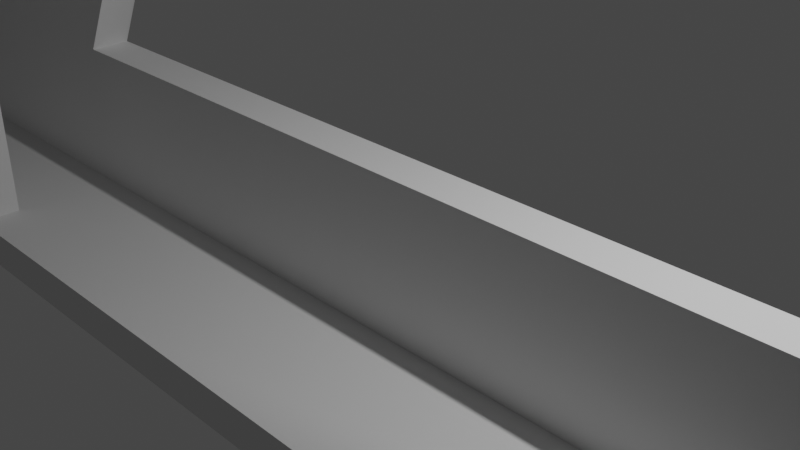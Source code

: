 # Source: laptopholder.blend  (saved by Blender 2.82.7; exported with 4.5.12 LTS)
import bpy
from mathutils import Matrix  # noqa: F401  (used for matrix-valued properties, if any)

bpy.ops.wm.read_factory_settings(use_empty=True)
scene = bpy.context.scene
scene.name = 'Scene'

# ---- collections
col_collection = bpy.data.collections.new('Collection'); scene.collection.children.link(col_collection)

# ---- world
world_world = bpy.data.worlds.new('World'); scene.world = world_world
world_world.use_nodes = True; world_world.node_tree.nodes.clear()
_N = world_world.node_tree.nodes; _L = world_world.node_tree.links
n0 = _N.new('ShaderNodeOutputWorld'); n0.name = 'World Output'; n0.location = (300, 300)
n1 = _N.new('ShaderNodeBackground'); n1.name = 'Background'; n1.location = (10, 300)
n1.inputs[0].default_value = (0.05088, 0.05088, 0.05088, 1.0)
_L.new(n1.outputs[0], n0.inputs[0])
n0.is_active_output = True
world_world.color = (0.05088, 0.05088, 0.05088)
world_world.use_sun_shadow = False
world_world.sun_shadow_jitter_overblur = 0.0

# ---- cameras
cam_camera = bpy.data.cameras.new('Camera')
cam_camera.clip_end = 100.0
cam_camera.ortho_scale = 7.314

# ---- lights
light_light = bpy.data.lights.new('Light', 'POINT')
light_light.transmission_factor = 0.0
light_light.energy = 1000.0
light_light.shadow_soft_size = 0.1
light_light.shadow_maximum_resolution = 0.006
light_light.use_absolute_resolution = True

# ---- meshes
me_plane = bpy.data.meshes.new('Plane')
me_plane.from_pydata([(-11.5, -1.769, 0.7552), (11.5, -1.769, 0.7552), (-11.5, -0.3992, -0.7023), (11.5, -0.3992, -0.7023), (-6.479, -1.769, 0.7552), (-6.479, -0.3992, -0.7023), (6.511, -1.769, 0.7552), (6.511, -0.3992, -0.7023), (-1.99, 8.008, -9.87), (2.003, 8.008, -9.87), (0.009393, 8.008, -9.87), (-1.99, 8.984, -9.558), (2.003, 8.984, -9.558), (0.009393, 8.984, -9.558), (-11.5, -1.378, 1.122), (11.5, -1.378, 1.122), (-11.5, -0.0085, -0.3351), (11.5, -0.0085, -0.3351), (-6.479, -1.378, 1.122), (-6.479, -0.0085, -0.3351), (6.511, -1.378, 1.122), (6.511, -0.0085, -0.3351), (-1.99, 8.008, -9.021), (2.003, 8.008, -9.021), (0.009393, 8.008, -9.021), (-11.5, -2.126, 1.136), (11.5, -2.126, 1.136), (-6.479, -2.126, 1.136), (6.511, -2.126, 1.136), (-11.5, -1.736, 1.503), (11.5, -1.736, 1.503), (-6.479, -1.736, 1.503), (6.511, -1.736, 1.503), (-11.5, -0.3191, 2.118), (11.5, -0.3191, 2.118), (-6.479, -0.3191, 2.118), (6.511, -0.3191, 2.118), (-11.5, -0.6766, 2.498), (11.5, -0.6766, 2.498), (-6.479, -0.6766, 2.498), (6.511, -0.6766, 2.498), (-11.5, 0.08195, 2.494), (11.5, 0.08195, 2.494), (-6.479, 0.08195, 2.494), (6.511, 0.08195, 2.494), (-11.5, -0.2756, 2.875), (11.5, -0.2756, 2.875), (-6.479, -0.2756, 2.875), (6.511, -0.2756, 2.875), (-11.5, 1.034, 0.6781), (11.5, 1.034, 0.6781), (-6.479, 1.034, 0.6781), (6.511, 1.034, 0.6781), (-11.5, 1.435, 1.055), (11.5, 1.435, 1.055), (-6.479, 1.435, 1.055), (6.511, 1.435, 1.055), (0.009393, 8.008, -13.0), (0.009393, 8.984, -13.0), (0.1951, 8.984, -10.06), (0.1951, 8.008, -10.06), (-0.1951, 8.008, -10.06), (-0.1951, 8.984, -10.06), (3.553e-15, 8.008, -10.04), (3.553e-15, 8.984, -10.04), (0.009393, 8.984, -10.05), (0.009393, 8.008, -10.05), (-0.3827, 8.008, -10.12), (-0.3827, 8.984, -10.12), (0.3827, 8.984, -10.12), (0.3827, 8.008, -10.12), (-0.5556, 8.008, -10.21), (-0.5556, 8.984, -10.21), (0.5556, 8.984, -10.21), (0.5556, 8.008, -10.21), (-0.7071, 8.008, -10.34), (-0.7071, 8.984, -10.34), (0.7071, 8.984, -10.34), (0.7071, 8.008, -10.34), (-0.8315, 8.008, -10.49), (-0.8315, 8.984, -10.49), (0.8315, 8.984, -10.49), (0.8315, 8.008, -10.49), (0.9239, 8.984, -10.66), (0.9239, 8.008, -10.66), (-0.9239, 8.008, -10.66), (-0.9239, 8.984, -10.66), (-0.9808, 8.008, -10.85), (-0.9808, 8.984, -10.85), (1.0, 8.984, -11.04), (1.0, 8.008, -11.04), (0.9808, 8.984, -10.85), (0.9808, 8.008, -10.85), (0.9808, 8.984, -11.24), (0.9808, 8.008, -11.24), (0.9239, 8.008, -11.43), (0.9239, 8.984, -11.43), (0.7071, 8.984, -11.75), (0.7071, 8.008, -11.75), (0.5556, 8.984, -11.88), (0.5556, 8.008, -11.88), (0.8315, 8.008, -11.6), (0.8315, 8.984, -11.6), (0.1951, 8.984, -12.03), (0.1951, 8.008, -12.03), (0.3827, 8.984, -11.97), (0.3827, 8.008, -11.97), (-3.258e-07, 8.008, -12.04), (-3.258e-07, 8.984, -12.04), (-0.1951, 8.008, -12.03), (-0.1951, 8.984, -12.03), (0.009393, 8.984, -12.04), (0.009393, 8.008, -12.04), (-0.5556, 8.008, -11.88), (-0.5556, 8.984, -11.88), (-0.3827, 8.008, -11.97), (-0.3827, 8.984, -11.97), (-0.8315, 8.984, -11.6), (-0.8315, 8.008, -11.6), (-0.7071, 8.008, -11.75), (-0.7071, 8.984, -11.75), (-0.9239, 8.984, -11.43), (-0.9239, 8.008, -11.43), (-1.0, 8.008, -11.04), (-1.0, 8.984, -11.04), (-0.9808, 8.008, -11.24), (-0.9808, 8.984, -11.24), (0.9832, 8.008, -13.0), (2.003, 8.008, -11.98), (2.003, 8.984, -11.98), (0.9832, 8.984, -13.0), (-1.99, 8.008, -12.01), (-1.002, 8.008, -13.0), (-1.002, 8.984, -13.0), (-1.99, 8.984, -12.01)], [], [(6, 7, 3, 1), (0, 2, 5, 4), (4, 5, 7, 6), (7, 10, 9, 3), (2, 8, 10, 5), (20, 15, 17, 21), (14, 18, 19, 16), (18, 20, 21, 19), (21, 17, 23, 24), (24, 23, 12, 13), (16, 19, 24, 22), (22, 24, 13, 11), (14, 0, 25, 29), (8, 2, 16, 22), (1, 3, 17, 15), (10, 7, 21, 24), (9, 12, 23), (6, 1, 26, 28), (7, 5, 19, 21), (11, 8, 22), (3, 9, 23, 17), (20, 18, 35, 36), (2, 0, 14, 16), (5, 10, 24, 19), (28, 26, 30, 32), (25, 27, 31, 29), (27, 28, 32, 31), (31, 32, 40, 39), (0, 4, 27, 25), (18, 14, 33, 35), (1, 15, 30, 26), (4, 6, 28, 27), (55, 43, 35, 51), (33, 37, 45, 41), (37, 39, 47, 45), (32, 30, 38, 40), (15, 20, 36, 34), (14, 29, 37, 33), (30, 15, 34, 38), (29, 31, 39, 37), (43, 41, 45, 47), (44, 43, 47, 48), (42, 44, 48, 46), (33, 41, 53, 49), (38, 34, 42, 46), (39, 40, 48, 47), (40, 38, 46, 48), (41, 43, 55, 53), (36, 44, 56, 52), (50, 52, 56, 54), (51, 49, 53, 55), (34, 36, 52, 50), (42, 34, 50, 54), (36, 35, 43, 44), (44, 42, 54, 56), (35, 33, 49, 51), (9, 10, 66, 60, 70, 74, 78, 82, 84, 92, 90, 94, 95, 101, 98, 100, 106, 104, 112, 57, 127, 128), (8, 11, 134, 131), (132, 133, 58, 57), (13, 12, 129, 130, 58, 111, 103, 105, 99, 97, 102, 96, 93, 89, 91, 83, 81, 77, 73, 69, 59, 65), (57, 58, 130, 127), (11, 13, 65, 64, 62, 68, 72, 76, 80, 86, 88, 124, 126, 121, 117, 120, 114, 116, 110, 108, 111, 58, 133, 134), (93, 94, 90, 89), (97, 98, 101, 102), (102, 101, 95, 96), (88, 87, 123, 124), (91, 92, 84, 83), (89, 90, 92, 91), (81, 82, 78, 77), (64, 63, 61, 62), (110, 109, 107, 108), (80, 79, 85, 86), (108, 107, 112, 104, 103, 111), (62, 61, 67, 68), (77, 78, 74, 73), (114, 113, 115, 116), (73, 74, 70, 69), (99, 100, 98, 97), (72, 71, 75, 76), (86, 85, 87, 88), (120, 119, 113, 114), (105, 106, 100, 99), (121, 122, 118, 117), (59, 60, 66, 63, 64, 65), (83, 84, 82, 81), (124, 123, 125, 126), (96, 95, 94, 93), (116, 115, 109, 110), (68, 67, 71, 72), (126, 125, 122, 121), (69, 70, 60, 59), (103, 104, 106, 105), (76, 75, 79, 80), (117, 118, 119, 120), (127, 130, 129, 128), (12, 9, 128, 129), (133, 132, 131, 134), (10, 8, 131, 132, 57, 112, 107, 109, 115, 113, 119, 118, 122, 125, 123, 87, 85, 79, 75, 71, 67, 61, 63, 66)])
_uv = me_plane.uv_layers.new(name='UVMap')
_uv.uv.foreach_set('vector', [0.7831, 0.0, 0.7831, 1.0, 1.0, 1.0, 1.0, 0.0, 0.0, 0.0, 0.0, 1.0, 0.2183, 1.0, 0.2183, 0.0, 0.2183, 0.0, 0.2183, 1.0, 0.7831, 1.0, 0.7831, 0.0, 0.7831, 1.0, 0.7831, 1.0, 1.0, 1.0, 1.0, 1.0, 0.0, 1.0, 0.0, 1.0, 0.2183, 1.0, 0.2183, 1.0, 0.7831, 0.0, 1.0, 0.0, 1.0, 1.0, 0.7831, 1.0, 0.0, 0.0, 0.2183, 0.0, 0.2183, 1.0, 0.0, 1.0, 0.2183, 0.0, 0.7831, 0.0, 0.7831, 1.0, 0.2183, 1.0, 0.7831, 1.0, 1.0, 1.0, 1.0, 1.0, 0.7831, 1.0, 0.7831, 1.0, 1.0, 1.0, 1.0, 1.0, 0.7831, 1.0, 0.0, 1.0, 0.2183, 1.0, 0.2183, 1.0, 0.0, 1.0, 0.0, 1.0, 0.2183, 1.0, 0.2183, 1.0, 0.0, 1.0, 0.0, 0.0, 0.0, 0.0, 0.0, 0.0, 0.0, 0.0, 0.0, 1.0, 0.0, 1.0, 0.0, 1.0, 0.0, 1.0, 1.0, 0.0, 1.0, 1.0, 1.0, 1.0, 1.0, 0.0, 0.7831, 1.0, 0.7831, 1.0, 0.7831, 1.0, 0.7831, 1.0, 1.0, 1.0, 1.0, 1.0, 1.0, 1.0, 0.7831, 0.0, 1.0, 0.0, 1.0, 0.0, 0.7831, 0.0, 0.7831, 1.0, 0.2183, 1.0, 0.2183, 1.0, 0.7831, 1.0, 0.0, 1.0, 0.0, 1.0, 0.0, 1.0, 1.0, 1.0, 1.0, 1.0, 1.0, 1.0, 1.0, 1.0, 0.7831, 0.0, 0.2183, 0.0, 0.2183, 0.0, 0.7831, 0.0, 0.0, 1.0, 0.0, 0.0, 0.0, 0.0, 0.0, 1.0, 0.2183, 1.0, 0.2183, 1.0, 0.2183, 1.0, 0.2183, 1.0, 0.7831, 0.0, 1.0, 0.0, 1.0, 0.0, 0.7831, 0.0, 0.0, 0.0, 0.2183, 0.0, 0.2183, 0.0, 0.0, 0.0, 0.2183, 0.0, 0.7831, 0.0, 0.7831, 0.0, 0.2183, 0.0, 0.2183, 0.0, 0.7831, 0.0, 0.7831, 0.0, 0.2183, 0.0, 0.0, 0.0, 0.2183, 0.0, 0.2183, 0.0, 0.0, 0.0, 0.2183, 0.0, 0.0, 0.0, 0.0, 0.0, 0.2183, 0.0, 1.0, 0.0, 1.0, 0.0, 1.0, 0.0, 1.0, 0.0, 0.2183, 0.0, 0.7831, 0.0, 0.7831, 0.0, 0.2183, 0.0, 0.2183, 0.0, 0.2183, 0.0, 0.2183, 0.0, 0.2183, 0.0, 0.0, 0.0, 0.0, 0.0, 0.0, 0.0, 0.0, 0.0, 0.0, 0.0, 0.2183, 0.0, 0.2183, 0.0, 0.0, 0.0, 0.7831, 0.0, 1.0, 0.0, 1.0, 0.0, 0.7831, 0.0, 1.0, 0.0, 0.7831, 0.0, 0.7831, 0.0, 1.0, 0.0, 0.0, 0.0, 0.0, 0.0, 0.0, 0.0, 0.0, 0.0, 1.0, 0.0, 1.0, 0.0, 1.0, 0.0, 1.0, 0.0, 0.0, 0.0, 0.2183, 0.0, 0.2183, 0.0, 0.0, 0.0, 0.2183, 0.0, 0.0, 0.0, 0.0, 0.0, 0.2183, 0.0, 0.7831, 0.0, 0.2183, 0.0, 0.2183, 0.0, 0.7831, 0.0, 1.0, 0.0, 0.7831, 0.0, 0.7831, 0.0, 1.0, 0.0, 0.0, 0.0, 0.0, 0.0, 0.0, 0.0, 0.0, 0.0, 1.0, 0.0, 1.0, 0.0, 1.0, 0.0, 1.0, 0.0, 0.2183, 0.0, 0.7831, 0.0, 0.7831, 0.0, 0.2183, 0.0, 0.7831, 0.0, 1.0, 0.0, 1.0, 0.0, 0.7831, 0.0, 0.0, 0.0, 0.2183, 0.0, 0.2183, 0.0, 0.0, 0.0, 0.7831, 0.0, 0.7831, 0.0, 0.7831, 0.0, 0.7831, 0.0, 1.0, 0.0, 0.7831, 0.0, 0.7831, 0.0, 1.0, 0.0, 0.2183, 0.0, 0.0, 0.0, 0.0, 0.0, 0.2183, 0.0, 1.0, 0.0, 0.7831, 0.0, 0.7831, 0.0, 1.0, 0.0, 1.0, 0.0, 1.0, 0.0, 1.0, 0.0, 1.0, 0.0, 0.7831, 0.0, 0.2183, 0.0, 0.2183, 0.0, 0.7831, 0.0, 0.7831, 0.0, 1.0, 0.0, 1.0, 0.0, 0.7831, 0.0, 0.2183, 0.0, 0.0, 0.0, 0.0, 0.0, 0.2183, 0.0, 1.0, 1.0, 0.7831, 1.0, 0.7831, 1.0, 0.8033, 1.0, 0.8237, 1.0, 0.8425, 1.0, 0.859, 1.0, 0.8725, 1.0, 0.8826, 1.0, 0.8888, 1.0, 0.8909, 1.0, 0.8888, 1.0, 0.8826, 1.0, 0.8725, 1.0, 0.859, 1.0, 0.8425, 1.0, 0.8237, 1.0, 0.8033, 1.0, 0.7831, 1.0, 0.7831, 1.0, 0.889, 1.0, 1.0, 1.0, 0.0, 1.0, 0.0, 1.0, 0.0, 1.0, 0.0, 1.0, 0.1078, 1.0, 0.1078, 1.0, 0.2183, 1.0, 0.2183, 1.0, 0.7831, 1.0, 1.0, 1.0, 1.0, 1.0, 0.889, 1.0, 0.7831, 1.0, 0.7831, 1.0, 0.8033, 1.0, 0.8237, 1.0, 0.8425, 1.0, 0.859, 1.0, 0.8725, 1.0, 0.8826, 1.0, 0.8888, 1.0, 0.8909, 1.0, 0.8888, 1.0, 0.8826, 1.0, 0.8725, 1.0, 0.859, 1.0, 0.8425, 1.0, 0.8237, 1.0, 0.8033, 1.0, 0.7831, 1.0, 0.7831, 1.0, 0.7831, 1.0, 0.889, 1.0, 0.889, 1.0, 0.0, 1.0, 0.2183, 1.0, 0.2183, 1.0, 0.2173, 1.0, 0.196, 1.0, 0.1755, 1.0, 0.1566, 1.0, 0.1401, 1.0, 0.1265, 1.0, 0.1164, 1.0, 0.1102, 1.0, 0.1081, 1.0, 0.1102, 1.0, 0.1164, 1.0, 0.1265, 1.0, 0.1401, 1.0, 0.1566, 1.0, 0.1755, 1.0, 0.196, 1.0, 0.2173, 1.0, 0.2183, 1.0, 0.2183, 1.0, 0.1078, 1.0, 0.0, 1.0, 0.7188, 0.6131, 0.7188, 0.8571, 0.75, 0.8571, 0.75, 0.6131, 0.625, 0.6131, 0.625, 0.8571, 0.6562, 0.8571, 0.6562, 0.6131, 0.6562, 0.6131, 0.6562, 0.8571, 0.6875, 0.8571, 0.6875, 0.6131, 0.2188, 0.6131, 0.2188, 0.8571, 0.25, 0.8571, 0.25, 0.6131, 0.7812, 0.6131, 0.7812, 0.8571, 0.8125, 0.8571, 0.8125, 0.6131, 0.75, 0.6131, 0.75, 0.8571, 0.7812, 0.8571, 0.7812, 0.6131, 0.8438, 0.6131, 0.8438, 0.8571, 0.875, 0.8571, 0.875, 0.6131, 0.0, 0.6131, 0.0, 0.8571, 0.03125, 0.8571, 0.03125, 0.6131, 0.4688, 0.6131, 0.4687, 0.8571, 0.5, 0.8571, 0.5, 0.6131, 0.1562, 0.6131, 0.1562, 0.8571, 0.1875, 0.8571, 0.1875, 0.6131, 0.5, 0.6131, 0.5, 0.8571, 0.5015, 0.8571, 0.5312, 0.8571, 0.5312, 0.6131, 0.5015, 0.6131, 0.03125, 0.6131, 0.03125, 0.8571, 0.0625, 0.8571, 0.0625, 0.6131, 0.875, 0.6131, 0.875, 0.8571, 0.9062, 0.8571, 0.9062, 0.6131, 0.4062, 0.6131, 0.4062, 0.8571, 0.4375, 0.8571, 0.4375, 0.6131, 0.9062, 0.6131, 0.9062, 0.8571, 0.9375, 0.8571, 0.9375, 0.6131, 0.5938, 0.6131, 0.5938, 0.8571, 0.625, 0.8571, 0.625, 0.6131, 0.09375, 0.6131, 0.09375, 0.8571, 0.125, 0.8571, 0.125, 0.6131, 0.1875, 0.6131, 0.1875, 0.8571, 0.2188, 0.8571, 0.2188, 0.6131, 0.375, 0.6131, 0.375, 0.8571, 0.4062, 0.8571, 0.4062, 0.6131, 0.5625, 0.6131, 0.5625, 0.8571, 0.5938, 0.8571, 0.5938, 0.6131, 0.3125, 0.6131, 0.3125, 0.8571, 0.3438, 0.8571, 0.3438, 0.6131, 0.9688, 0.6131, 0.9688, 0.8571, 0.9985, 0.8571, 1.0, 0.8571, 1.0, 0.6131, 0.9985, 0.6131, 0.8125, 0.6131, 0.8125, 0.8571, 0.8438, 0.8571, 0.8438, 0.6131, 0.25, 0.6131, 0.25, 0.8571, 0.2812, 0.8571, 0.2812, 0.6131, 0.6875, 0.6131, 0.6875, 0.8571, 0.7188, 0.8571, 0.7188, 0.6131, 0.4375, 0.6131, 0.4375, 0.8571, 0.4687, 0.8571, 0.4688, 0.6131, 0.0625, 0.6131, 0.0625, 0.8571, 0.09375, 0.8571, 0.09375, 0.6131, 0.2812, 0.6131, 0.2812, 0.8571, 0.3125, 0.8571, 0.3125, 0.6131, 0.9375, 0.6131, 0.9375, 0.8571, 0.9688, 0.8571, 0.9688, 0.6131, 0.5312, 0.6131, 0.5312, 0.8571, 0.5625, 0.8571, 0.5625, 0.6131, 0.125, 0.6131, 0.125, 0.8571, 0.1562, 0.8571, 0.1562, 0.6131, 0.3438, 0.6131, 0.3438, 0.8571, 0.375, 0.8571, 0.375, 0.6131, 0.889, 1.0, 0.889, 1.0, 1.0, 1.0, 1.0, 1.0, 1.0, 1.0, 1.0, 1.0, 1.0, 1.0, 1.0, 1.0, 0.1078, 1.0, 0.1078, 1.0, 0.0, 1.0, 0.0, 1.0, 0.2183, 1.0, 0.0, 1.0, 0.0, 1.0, 0.1078, 1.0, 0.2183, 1.0, 0.2183, 1.0, 0.2173, 1.0, 0.196, 1.0, 0.1755, 1.0, 0.1566, 1.0, 0.1401, 1.0, 0.1265, 1.0, 0.1164, 1.0, 0.1102, 1.0, 0.1081, 1.0, 0.1102, 1.0, 0.1164, 1.0, 0.1265, 1.0, 0.1401, 1.0, 0.1566, 1.0, 0.1755, 1.0, 0.196, 1.0, 0.2173, 1.0, 0.2183, 1.0])
me_plane.use_remesh_fix_poles = True
me_plane.use_remesh_preserve_attributes = False
me_plane.use_mirror_vertex_groups = False
me_plane.update()
me_plane_001 = bpy.data.meshes.new('Plane.001')
me_plane_001.from_pydata([(3.553e-15, 9.436, -10.04), (3.553e-15, 7.436, -10.04), (0.1951, 9.436, -10.06), (0.1951, 7.436, -10.06), (0.3827, 9.436, -10.12), (0.3827, 7.436, -10.12), (0.5556, 9.436, -10.21), (0.5556, 7.436, -10.21), (0.7071, 9.436, -10.34), (0.7071, 7.436, -10.34), (0.8315, 9.436, -10.49), (0.8315, 7.436, -10.49), (0.9239, 9.436, -10.66), (0.9239, 7.436, -10.66), (0.9808, 9.436, -10.85), (0.9808, 7.436, -10.85), (1.0, 9.436, -11.04), (1.0, 7.436, -11.04), (0.9808, 9.436, -11.24), (0.9808, 7.436, -11.24), (0.9239, 9.436, -11.43), (0.9239, 7.436, -11.43), (0.8315, 9.436, -11.6), (0.8315, 7.436, -11.6), (0.7071, 9.436, -11.75), (0.7071, 7.436, -11.75), (0.5556, 9.436, -11.88), (0.5556, 7.436, -11.88), (0.3827, 9.436, -11.97), (0.3827, 7.436, -11.97), (0.1951, 9.436, -12.03), (0.1951, 7.436, -12.03), (-3.258e-07, 9.436, -12.04), (-3.258e-07, 7.436, -12.04), (-0.1951, 9.436, -12.03), (-0.1951, 7.436, -12.03), (-0.3827, 9.436, -11.97), (-0.3827, 7.436, -11.97), (-0.5556, 9.436, -11.88), (-0.5556, 7.436, -11.88), (-0.7071, 9.436, -11.75), (-0.7071, 7.436, -11.75), (-0.8315, 9.436, -11.6), (-0.8315, 7.436, -11.6), (-0.9239, 9.436, -11.43), (-0.9239, 7.436, -11.43), (-0.9808, 9.436, -11.24), (-0.9808, 7.436, -11.24), (-1.0, 9.436, -11.04), (-1.0, 7.436, -11.04), (-0.9808, 9.436, -10.85), (-0.9808, 7.436, -10.85), (-0.9239, 9.436, -10.66), (-0.9239, 7.436, -10.66), (-0.8315, 9.436, -10.49), (-0.8315, 7.436, -10.49), (-0.7071, 9.436, -10.34), (-0.7071, 7.436, -10.34), (-0.5556, 9.436, -10.21), (-0.5556, 7.436, -10.21), (-0.3827, 9.436, -10.12), (-0.3827, 7.436, -10.12), (-0.1951, 9.436, -10.06), (-0.1951, 7.436, -10.06)], [], [(0, 1, 3, 2), (2, 3, 5, 4), (4, 5, 7, 6), (6, 7, 9, 8), (8, 9, 11, 10), (10, 11, 13, 12), (12, 13, 15, 14), (14, 15, 17, 16), (16, 17, 19, 18), (18, 19, 21, 20), (20, 21, 23, 22), (22, 23, 25, 24), (24, 25, 27, 26), (26, 27, 29, 28), (28, 29, 31, 30), (30, 31, 33, 32), (32, 33, 35, 34), (34, 35, 37, 36), (36, 37, 39, 38), (38, 39, 41, 40), (40, 41, 43, 42), (42, 43, 45, 44), (44, 45, 47, 46), (46, 47, 49, 48), (48, 49, 51, 50), (50, 51, 53, 52), (52, 53, 55, 54), (54, 55, 57, 56), (56, 57, 59, 58), (58, 59, 61, 60), (3, 1, 63, 61, 59, 57, 55, 53, 51, 49, 47, 45, 43, 41, 39, 37, 35, 33, 31, 29, 27, 25, 23, 21, 19, 17, 15, 13, 11, 9, 7, 5), (60, 61, 63, 62), (62, 63, 1, 0), (0, 2, 4, 6, 8, 10, 12, 14, 16, 18, 20, 22, 24, 26, 28, 30, 32, 34, 36, 38, 40, 42, 44, 46, 48, 50, 52, 54, 56, 58, 60, 62)])
_uv = me_plane_001.uv_layers.new(name='UVMap')
_uv.uv.foreach_set('vector', [1.0, 0.5, 1.0, 1.0, 0.9688, 1.0, 0.9688, 0.5, 0.9688, 0.5, 0.9688, 1.0, 0.9375, 1.0, 0.9375, 0.5, 0.9375, 0.5, 0.9375, 1.0, 0.9062, 1.0, 0.9062, 0.5, 0.9062, 0.5, 0.9062, 1.0, 0.875, 1.0, 0.875, 0.5, 0.875, 0.5, 0.875, 1.0, 0.8438, 1.0, 0.8438, 0.5, 0.8438, 0.5, 0.8438, 1.0, 0.8125, 1.0, 0.8125, 0.5, 0.8125, 0.5, 0.8125, 1.0, 0.7812, 1.0, 0.7812, 0.5, 0.7812, 0.5, 0.7812, 1.0, 0.75, 1.0, 0.75, 0.5, 0.75, 0.5, 0.75, 1.0, 0.7188, 1.0, 0.7188, 0.5, 0.7188, 0.5, 0.7188, 1.0, 0.6875, 1.0, 0.6875, 0.5, 0.6875, 0.5, 0.6875, 1.0, 0.6562, 1.0, 0.6562, 0.5, 0.6562, 0.5, 0.6562, 1.0, 0.625, 1.0, 0.625, 0.5, 0.625, 0.5, 0.625, 1.0, 0.5938, 1.0, 0.5938, 0.5, 0.5938, 0.5, 0.5938, 1.0, 0.5625, 1.0, 0.5625, 0.5, 0.5625, 0.5, 0.5625, 1.0, 0.5312, 1.0, 0.5312, 0.5, 0.5312, 0.5, 0.5312, 1.0, 0.5, 1.0, 0.5, 0.5, 0.5, 0.5, 0.5, 1.0, 0.4688, 1.0, 0.4688, 0.5, 0.4688, 0.5, 0.4688, 1.0, 0.4375, 1.0, 0.4375, 0.5, 0.4375, 0.5, 0.4375, 1.0, 0.4062, 1.0, 0.4062, 0.5, 0.4062, 0.5, 0.4062, 1.0, 0.375, 1.0, 0.375, 0.5, 0.375, 0.5, 0.375, 1.0, 0.3438, 1.0, 0.3438, 0.5, 0.3438, 0.5, 0.3438, 1.0, 0.3125, 1.0, 0.3125, 0.5, 0.3125, 0.5, 0.3125, 1.0, 0.2812, 1.0, 0.2812, 0.5, 0.2812, 0.5, 0.2812, 1.0, 0.25, 1.0, 0.25, 0.5, 0.25, 0.5, 0.25, 1.0, 0.2188, 1.0, 0.2188, 0.5, 0.2188, 0.5, 0.2188, 1.0, 0.1875, 1.0, 0.1875, 0.5, 0.1875, 0.5, 0.1875, 1.0, 0.1562, 1.0, 0.1562, 0.5, 0.1562, 0.5, 0.1562, 1.0, 0.125, 1.0, 0.125, 0.5, 0.125, 0.5, 0.125, 1.0, 0.09375, 1.0, 0.09375, 0.5, 0.09375, 0.5, 0.09375, 1.0, 0.0625, 1.0, 0.0625, 0.5, 0.2968, 0.4854, 0.25, 0.49, 0.2032, 0.4854, 0.1582, 0.4717, 0.1167, 0.4496, 0.08029, 0.4197, 0.05045, 0.3833, 0.02827, 0.3418, 0.01461, 0.2968, 0.01, 0.25, 0.01461, 0.2032, 0.02827, 0.1582, 0.05045, 0.1167, 0.08029, 0.08029, 0.1167, 0.05045, 0.1582, 0.02827, 0.2032, 0.01461, 0.25, 0.01, 0.2968, 0.01461, 0.3418, 0.02827, 0.3833, 0.05045, 0.4197, 0.08029, 0.4496, 0.1167, 0.4717, 0.1582, 0.4854, 0.2032, 0.49, 0.25, 0.4854, 0.2968, 0.4717, 0.3418, 0.4496, 0.3833, 0.4197, 0.4197, 0.3833, 0.4496, 0.3418, 0.4717, 0.0625, 0.5, 0.0625, 1.0, 0.03125, 1.0, 0.03125, 0.5, 0.03125, 0.5, 0.03125, 1.0, 0.0, 1.0, 0.0, 0.5, 0.75, 0.49, 0.7968, 0.4854, 0.8418, 0.4717, 0.8833, 0.4496, 0.9197, 0.4197, 0.9496, 0.3833, 0.9717, 0.3418, 0.9854, 0.2968, 0.99, 0.25, 0.9854, 0.2032, 0.9717, 0.1582, 0.9496, 0.1167, 0.9197, 0.08029, 0.8833, 0.05045, 0.8418, 0.02827, 0.7968, 0.01461, 0.75, 0.01, 0.7032, 0.01461, 0.6582, 0.02827, 0.6167, 0.05045, 0.5803, 0.08029, 0.5504, 0.1167, 0.5283, 0.1582, 0.5146, 0.2032, 0.51, 0.25, 0.5146, 0.2968, 0.5283, 0.3418, 0.5504, 0.3833, 0.5803, 0.4197, 0.6167, 0.4496, 0.6582, 0.4717, 0.7032, 0.4854])
me_plane_001.use_remesh_fix_poles = True
me_plane_001.use_remesh_preserve_attributes = False
me_plane_001.use_mirror_vertex_groups = False
me_plane_001.update()

# ---- objects
ob_light = bpy.data.objects.new('Light', light_light)
ob_camera = bpy.data.objects.new('Camera', cam_camera)
ob_plane = bpy.data.objects.new('Plane', me_plane)
ob_plane_001 = bpy.data.objects.new('Plane.001', me_plane_001)

# ---- transforms, parenting, visibility, modifiers, constraints
ob_light.location = (4.076, 1.005, 5.904)
ob_light.rotation_euler = (0.6503, 0.05522, 1.866)
ob_light.lock_rotations_4d = False
ob_light.empty_display_type = 'ARROWS'
ob_light.color = (0.0, 0.0, 0.0, 0.0)
ob_light.lineart.crease_threshold = 0.0
ob_camera.location = (7.359, -6.926, 4.958)
ob_camera.rotation_euler = (1.109, 0.0, 0.8149)
ob_camera.lock_rotations_4d = False
ob_camera.empty_display_type = 'ARROWS'
ob_camera.color = (0.0, 0.0, 0.0, 0.0)
ob_camera.display_type = 'WIRE'
ob_camera.lineart.crease_threshold = 0.0
ob_plane.location = (0.0, 0.0, 0.0)
ob_plane.rotation_euler = (-3.884, 1.502e-16, 3.856e-16)
ob_plane.lineart.crease_threshold = 0.0
ob_plane_001.location = (-1.763e-17, 4.083, -0.07939)
ob_plane_001.lineart.crease_threshold = 0.0

# ---- collection membership
col_collection.objects.link(ob_light)
col_collection.objects.link(ob_camera)
col_collection.objects.link(ob_plane)
col_collection.objects.link(ob_plane_001)

# ---- scene / render settings (as saved in the file)
scene.camera = ob_camera
scene.frame_start = 1; scene.frame_end = 250; scene.frame_set(1)
scene.render.engine = 'BLENDER_EEVEE_NEXT'
scene.cycles.use_denoising = False
scene.cycles.samples = 128
scene.cycles.sampling_pattern = 'TABULATED_SOBOL'
scene.cycles.use_adaptive_sampling = False
scene.cycles.use_light_tree = False
scene.view_settings.view_transform = 'Filmic'
bpy.context.view_layer.update()
